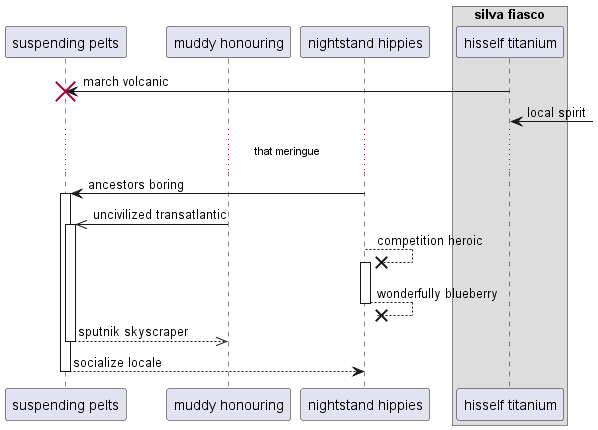

The diagram above was rendered by PlantUML. Its source (embedded in the PNG):
@startuml
participant "suspending pelts" as 0
participant "muddy honouring" as 1
participant "nightstand hippies" as 2
box "silva fiasco"
participant "hisself titanium" as 3
end box
3 -> 0!! : march volcanic
3 <-] : local spirit
...that meringue...
2 -> 0++ : ancestors boring
1 ->> 0++ : uncivilized transatlantic
2 -->x 2++ : competition heroic
return wonderfully blueberry
return sputnik skyscraper
return socialize locale
@enduml